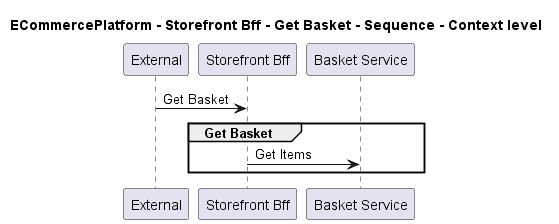

The diagram above was rendered by PlantUML. Its source (embedded in the PNG):
@startuml

title ECommercePlatform - Storefront Bff - Get Basket - Sequence - Context level

participant "External" as C4InterFlow.SoftwareSystems.ExternalSystem
participant "Storefront Bff" as ECommercePlatform.SoftwareSystems.StorefrontBff
participant "Basket Service" as ECommercePlatform.SoftwareSystems.BasketService

C4InterFlow.SoftwareSystems.ExternalSystem -> ECommercePlatform.SoftwareSystems.StorefrontBff : Get Basket
group Get Basket
ECommercePlatform.SoftwareSystems.StorefrontBff -> ECommercePlatform.SoftwareSystems.BasketService : Get Items
end


@enduml